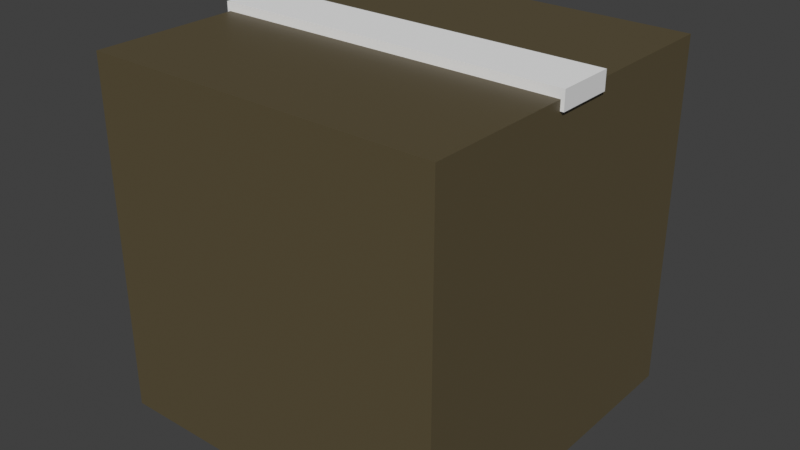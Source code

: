 # Source: cardboardbox.blend  (saved by Blender 5.2.45; exported with 4.5.12 LTS)
import bpy
from mathutils import Matrix  # noqa: F401  (used for matrix-valued properties, if any)

bpy.ops.wm.read_factory_settings(use_empty=True)
scene = bpy.context.scene
scene.name = 'Scene'

# ---- collections
col_collection = bpy.data.collections.new('Collection'); scene.collection.children.link(col_collection)

# ---- materials (node trees are filled in below, after node groups)
mat_cardboard = bpy.data.materials.new('cardboard')

# ---- material node trees
mat_cardboard.use_nodes = True; mat_cardboard.node_tree.nodes.clear()
_N = mat_cardboard.node_tree.nodes; _L = mat_cardboard.node_tree.links
n0 = _N.new('ShaderNodeBsdfPrincipled'); n0.name = 'Principled BSDF'; n0.location = (-200, 100)
n0.inputs[0].default_value = (0.1063, 0.0816, 0.03837, 1.0)
n0.inputs[10].default_value = 0.005
n1 = _N.new('ShaderNodeOutputMaterial'); n1.name = 'Material Output'; n1.location = (200, 100)
_L.new(n0.outputs[0], n1.inputs[0])
n1.is_active_output = True

# ---- world
world_world = bpy.data.worlds.new('World'); scene.world = world_world
world_world.use_nodes = True; world_world.node_tree.nodes.clear()
_N = world_world.node_tree.nodes; _L = world_world.node_tree.links
n0 = _N.new('ShaderNodeOutputWorld'); n0.name = 'World Output'; n0.location = (200, 100)
n1 = _N.new('ShaderNodeBackground'); n1.name = 'Background'; n1.location = (-200, 100)
n1.inputs[0].default_value = (0.05088, 0.05088, 0.05088, 1.0)
_L.new(n1.outputs[0], n0.inputs[0])
n0.is_active_output = True
world_world.color = (0.05088, 0.05088, 0.05088)
world_world.sun_shadow_jitter_overblur = 0.0

# ---- meshes
me_cube_001 = bpy.data.meshes.new('Cube.001')
me_cube_001.from_pydata([(-1.0, -1.0, -1.0), (-1.0, -1.0, 1.0), (-1.0, 1.0, -1.0), (-1.0, 1.0, 1.0), (1.0, -1.0, -1.0), (1.0, -1.0, 1.0), (1.0, 1.0, -1.0), (1.0, 1.0, 1.0)], [], [(0, 1, 3, 2), (2, 3, 7, 6), (6, 7, 5, 4), (4, 5, 1, 0), (2, 6, 4, 0), (7, 3, 1, 5)])
_uv = me_cube_001.uv_layers.new(name='UVMap')
_uv.uv.foreach_set('vector', [0.375, 0.0, 0.625, 0.0, 0.625, 0.25, 0.375, 0.25, 0.375, 0.25, 0.625, 0.25, 0.625, 0.5, 0.375, 0.5, 0.375, 0.5, 0.625, 0.5, 0.625, 0.75, 0.375, 0.75, 0.375, 0.75, 0.625, 0.75, 0.625, 1.0, 0.375, 1.0, 0.125, 0.5, 0.375, 0.5, 0.375, 0.75, 0.125, 0.75, 0.625, 0.5, 0.875, 0.5, 0.875, 0.75, 0.625, 0.75])
me_cube_001.materials.append(mat_cardboard)
me_cube_001.update()
me_cube_002 = bpy.data.meshes.new('Cube.002')
me_cube_002.from_pydata([(-1.0, -1.0, -1.0), (-1.0, -1.0, 1.0), (-1.0, 1.0, -1.0), (-1.0, 1.0, 1.0), (1.0, -1.0, -1.0), (1.0, -1.0, 1.0), (1.0, 1.0, -1.0), (1.0, 1.0, 1.0)], [], [(0, 1, 3, 2), (2, 3, 7, 6), (6, 7, 5, 4), (4, 5, 1, 0), (2, 6, 4, 0), (7, 3, 1, 5)])
_uv = me_cube_002.uv_layers.new(name='UVMap')
_uv.uv.foreach_set('vector', [0.375, 0.0, 0.625, 0.0, 0.625, 0.25, 0.375, 0.25, 0.375, 0.25, 0.625, 0.25, 0.625, 0.5, 0.375, 0.5, 0.375, 0.5, 0.625, 0.5, 0.625, 0.75, 0.375, 0.75, 0.375, 0.75, 0.625, 0.75, 0.625, 1.0, 0.375, 1.0, 0.125, 0.5, 0.375, 0.5, 0.375, 0.75, 0.125, 0.75, 0.625, 0.5, 0.875, 0.5, 0.875, 0.75, 0.625, 0.75])
me_cube_002.update()

# ---- objects
ob_cube = bpy.data.objects.new('Cube', me_cube_001)
ob_cube_001 = bpy.data.objects.new('Cube.001', me_cube_002)

# ---- transforms, parenting, visibility, modifiers, constraints
ob_cube.location = (0.0, 0.0, 0.0)
ob_cube_001.location = (0.0, 0.0, 0.9984)
ob_cube_001.scale = (1.02, -0.1646, -0.05165)

# ---- collection membership
col_collection.objects.link(ob_cube)
col_collection.objects.link(ob_cube_001)

# ---- scene / render settings (as saved in the file)
scene.frame_start = 1; scene.frame_end = 250; scene.frame_set(1)
scene.render.engine = 'BLENDER_EEVEE_NEXT'
scene.render.bake_bias = 0.0
scene.render.bake_samples = 0
scene.render.compositor_device = 'GPU'
scene.eevee.use_volume_custom_range = False
scene.eevee.fast_gi_thickness_near = 0.1
scene.eevee.fast_gi_thickness_far = 0.0
scene.eevee.ray_tracing_options.screen_trace_thickness = 0.1
scene.view_settings.view_transform = 'Standard'
bpy.context.view_layer.update()

# ---- added for rendering (the .blend has no active camera and no usable light): camera, sun
cam_auto = bpy.data.cameras.new('AutoCamera')
cam_auto.lens = 50.0
cam_auto.sensor_width = 36.0
cam_auto.clip_end = 1000.0
ob_auto_camera = bpy.data.objects.new('AutoCamera', cam_auto)
scene.collection.objects.link(ob_auto_camera)
ob_auto_camera.location = (3.25362, -3.90434, 2.62791)
ob_auto_camera.rotation_euler = (1.09748, -7.21219e-08, 0.694738)
scene.camera = ob_auto_camera
light_auto_sun = bpy.data.lights.new('AutoSun', 'SUN')
light_auto_sun.energy = 3.0
light_auto_sun.angle = 0.0523599
ob_auto_sun = bpy.data.objects.new('AutoSun', light_auto_sun)
scene.collection.objects.link(ob_auto_sun)
ob_auto_sun.rotation_euler = (0.872665, 0.174533, 0.523599)
bpy.context.view_layer.update()
